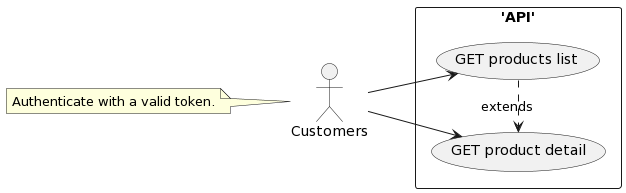

The diagram above was rendered by PlantUML. Its source (embedded in the PNG):
@startuml
left to right direction

actor "Customers" as fc
rectangle 'API' {
  usecase "GET products list" as UC2
  usecase "GET product detail" as UC3
}

note left of fc : Authenticate with a valid token.

fc --> UC2
fc --> UC3

UC2.>UC3 : extends
@enduml